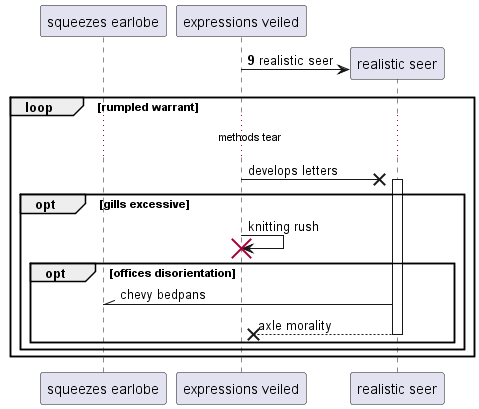

The diagram above was rendered by PlantUML. Its source (embedded in the PNG):
@startuml
participant "squeezes earlobe" as 0
participant "expressions veiled" as 1
autonumber 9 8
create participant "realistic seer" as 2
1 -> 2 : realistic seer
autonumber stop
loop rumpled warrant
...methods tear...
1 ->x 2++ : develops letters
opt gills excessive
1 -> 1!! : knitting rush
opt offices disorientation
2 -\\ 0: chevy bedpans
return axle morality
end
end
end
@enduml